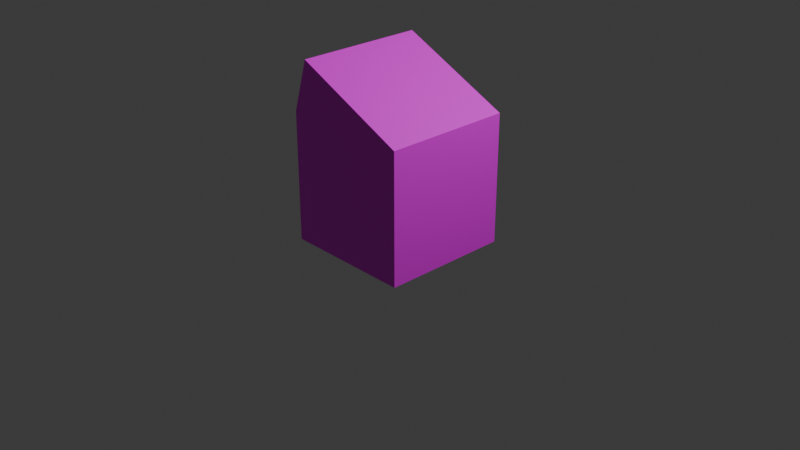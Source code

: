 # Source: Noticias.blend  (saved by Blender 4.2.66; exported with 4.5.12 LTS)
import bpy
from mathutils import Matrix  # noqa: F401  (used for matrix-valued properties, if any)

bpy.ops.wm.read_factory_settings(use_empty=True)
scene = bpy.context.scene
scene.name = 'Scene'

# ---- collections
col_collection = bpy.data.collections.new('Collection'); scene.collection.children.link(col_collection)

# ---- images (referenced by path relative to the original .blend; pixels are not part of the script)
import os
ASSET_DIR = os.environ.get("B2B_ASSET_DIR", "")  # directory of the original .blend (textures are referenced by path, not embedded)
HERE = os.path.dirname(os.path.abspath(__file__))  # packed textures are extracted next to this script under _unpacked/

def load_image(name, relpath, width, height, colorspace="sRGB"):
    """Load a texture the original file referenced (path relative to the .blend, or extracted next to this script)."""
    p = next((c for c in (os.path.join(HERE, relpath), os.path.join(ASSET_DIR, relpath)) if relpath and os.path.exists(c)), "")
    if p:
        img = bpy.data.images.load(p, check_existing=True)
        img.name = name
    else:  # same state as the original file: an image datablock whose file is absent (Cycles renders it pink)
        img = bpy.data.images.new(name, width, height)
        img.source = "FILE"
        img.filepath = "//" + (relpath or name)
    img.colorspace_settings.name = colorspace
    return img
img_noticia_png_001 = load_image('Noticia.png.001', 'Noticia.png', 1024, 1024, 'sRGB')

# ---- materials (node trees are filled in below, after node groups)
mat_material = bpy.data.materials.new('Material')
mat_material.alpha_threshold = 0.0
mat_material.roughness = 0.5
mat_material.line_color = (0.0, 0.0, 0.0, 1.0)

# ---- material node trees
mat_material.use_nodes = True; mat_material.node_tree.nodes.clear()
_N = mat_material.node_tree.nodes; _L = mat_material.node_tree.links
n0 = _N.new('ShaderNodeOutputMaterial'); n0.name = 'Material Output'; n0.location = (300, 300)
n1 = _N.new('ShaderNodeBsdfPrincipled'); n1.name = 'Principled BSDF'; n1.location = (10, 300)
n1.inputs[3].default_value = 1.45
n2 = _N.new('ShaderNodeTexImage'); n2.name = 'Image Texture'; n2.location = (-296, 288)
n2.image = img_noticia_png_001
_L.new(n1.outputs[0], n0.inputs[0])
_L.new(n2.outputs[0], n1.inputs[0])
n0.is_active_output = True

# ---- world
world_world = bpy.data.worlds.new('World'); scene.world = world_world
world_world.use_nodes = True; world_world.node_tree.nodes.clear()
_N = world_world.node_tree.nodes; _L = world_world.node_tree.links
n0 = _N.new('ShaderNodeOutputWorld'); n0.name = 'World Output'; n0.location = (300, 300)
n1 = _N.new('ShaderNodeBackground'); n1.name = 'Background'; n1.location = (10, 300)
n1.inputs[0].default_value = (0.05088, 0.05088, 0.05088, 1.0)
_L.new(n1.outputs[0], n0.inputs[0])
n0.is_active_output = True
world_world.color = (0.05088, 0.05088, 0.05088)
world_world.sun_shadow_jitter_overblur = 0.0

# ---- cameras
cam_camera = bpy.data.cameras.new('Camera')
cam_camera.clip_end = 100.0
cam_camera.ortho_scale = 7.314

# ---- lights
light_light = bpy.data.lights.new('Light', 'POINT')
light_light.energy = 1000.0
light_light.shadow_soft_size = 0.1

# ---- meshes
me_cube = bpy.data.meshes.new('Cube')
me_cube.from_pydata([(0.0, 2.0, 2.0), (0.0, 2.0, 0.0), (0.0, 0.0, 2.0), (0.0, 0.0, 0.0), (-2.0, 2.0, 2.0), (-2.0, 2.0, 0.0), (-2.0, 0.0, 2.0), (-2.0, 0.0, 0.0), (0.0, 0.0, 2.0), (-1.757, 0.0, 2.801), (0.0, 2.0, 2.0), (-1.757, 2.0, 2.801), (0.0, 0.0, 2.0), (0.0, 0.0, 0.0), (-2.0, 0.0, 0.0)], [], [(6, 5, 7), (1, 7, 5), (0, 3, 1), (4, 1, 5), (11, 8, 10), (2, 9, 6), (6, 11, 4), (2, 6, 7), (6, 4, 5), (1, 3, 7), (0, 2, 3), (4, 0, 1), (11, 9, 8), (0, 4, 11), (6, 9, 11), (12, 14, 13)])
_uv = me_cube.uv_layers.new(name='UVMap')
_uv.uv.foreach_set('vector', [0.625, 0.0, 0.375, 0.25, 0.375, 0.0, 0.375, 0.5, 0.125, 0.75, 0.125, 0.5, 0.625, 0.5, 0.375, 0.75, 0.375, 0.5, 0.625, 0.25, 0.375, 0.5, 0.375, 0.25, 0.875, 0.5, 0.625, 0.75, 0.625, 0.5, 0.625, 0.75, 0.625, 1.0, 0.625, 1.0, 0.625, 0.0, 0.625, 0.25, 0.625, 0.25, 0.625, 0.75, 0.625, 1.0, 0.375, 1.0, 0.625, 0.0, 0.625, 0.25, 0.375, 0.25, 0.375, 0.5, 0.375, 0.75, 0.125, 0.75, 0.625, 0.5, 0.625, 0.75, 0.375, 0.75, 0.625, 0.25, 0.625, 0.5, 0.375, 0.5, 0.875, 0.5, 0.875, 0.75, 0.625, 0.75, 0.625, 0.5, 0.625, 0.25, 0.625, 0.25, 0.625, 0.0, 0.625, 0.0, 0.625, 0.25, 0.625, 0.75, 0.375, 1.0, 0.375, 0.75])
me_cube.materials.append(mat_material)
me_cube.use_mirror_vertex_groups = False
me_cube.update()

# ---- objects
ob_cube = bpy.data.objects.new('Cube', me_cube)
ob_light = bpy.data.objects.new('Light', light_light)
ob_camera = bpy.data.objects.new('Camera', cam_camera)

# ---- transforms, parenting, visibility, modifiers, constraints
ob_cube.location = (1.0, -1.0, 0.0)
ob_cube.scale = (0.6643, 0.6643, 0.6643)
ob_cube.lock_rotations_4d = False
ob_cube.empty_display_type = 'ARROWS'
ob_cube.lineart.crease_threshold = 0.0
ob_light.location = (4.076, 1.005, 5.904)
ob_light.rotation_euler = (0.6503, 0.05522, 1.866)
ob_light.lock_rotations_4d = False
ob_light.empty_display_type = 'ARROWS'
ob_light.color = (0.0, 0.0, 0.0, 0.0)
ob_light.lineart.crease_threshold = 0.0
ob_camera.location = (7.359, -6.926, 4.958)
ob_camera.rotation_euler = (1.109, 0.0, 0.8149)
ob_camera.lock_rotations_4d = False
ob_camera.empty_display_type = 'ARROWS'
ob_camera.color = (0.0, 0.0, 0.0, 0.0)
ob_camera.display_type = 'WIRE'
ob_camera.lineart.crease_threshold = 0.0

# ---- collection membership
col_collection.objects.link(ob_cube)
col_collection.objects.link(ob_light)
col_collection.objects.link(ob_camera)

# ---- scene / render settings (as saved in the file)
scene.camera = ob_camera
scene.frame_start = 1; scene.frame_end = 250; scene.frame_set(39)
scene.render.engine = 'BLENDER_EEVEE_NEXT'
bpy.context.view_layer.update()
